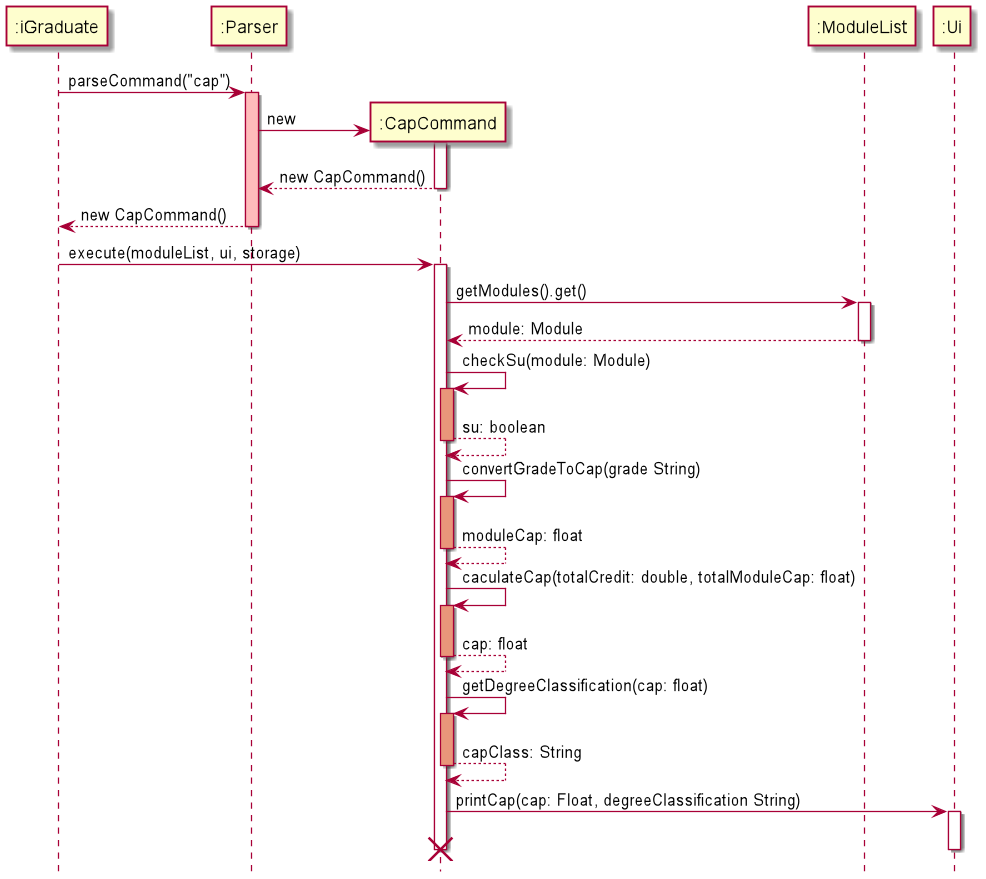

The diagram above was rendered by PlantUML. Its source (embedded in the PNG):
@startuml
hide footbox

participant ":iGraduate" as iGraduate
participant ":Parser" as Parser
participant ":CapCommand" as CapCommand
participant ":ModuleList" as ModuleList
participant ":Ui" as Ui

iGraduate -> Parser: parseCommand("cap")
activate Parser #FFBBBB

create CapCommand
Parser -> CapCommand: new
activate CapCommand
CapCommand --> Parser: new CapCommand()
deactivate CapCommand

Parser --> iGraduate: new CapCommand()
deactivate Parser

iGraduate -> CapCommand: execute(moduleList, ui, storage)
activate CapCommand

CapCommand -> ModuleList: getModules().get()
activate ModuleList
ModuleList --> CapCommand: module: Module
deactivate ModuleList

CapCommand -> CapCommand:checkSu(module: Module)
activate CapCommand #DarkSalmon
return su: boolean

CapCommand -> CapCommand:convertGradeToCap(grade String)
activate CapCommand #DarkSalmon
return moduleCap: float

CapCommand -> CapCommand:caculateCap(totalCredit: double, totalModuleCap: float)
activate CapCommand #DarkSalmon
return cap: float

CapCommand -> CapCommand:getDegreeClassification(cap: float)
activate CapCommand #DarkSalmon
return capClass: String

CapCommand -> Ui: printCap(cap: Float, degreeClassification String)
activate Ui
deactivate Ui
destroy CapCommand

@enduml